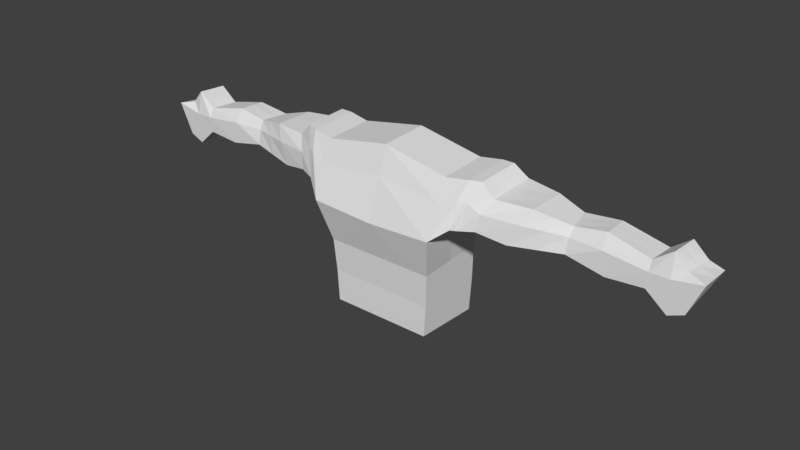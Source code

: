 # Source: John_doe_unfinished_mk1.blend  (saved by Blender 2.77.0; exported with 4.5.12 LTS)
import bpy
from mathutils import Matrix  # noqa: F401  (used for matrix-valued properties, if any)

bpy.ops.wm.read_factory_settings(use_empty=True)
scene = bpy.context.scene
scene.name = 'Scene'

# ---- collections
col_collection_1 = bpy.data.collections.new('Collection 1'); scene.collection.children.link(col_collection_1)

# ---- world
world_world = bpy.data.worlds.new('World'); scene.world = world_world
world_world.color = (0.05088, 0.05088, 0.05088)
world_world.use_sun_shadow = False
world_world.sun_shadow_jitter_overblur = 0.0
world_world.cycles.sampling_method = 'MANUAL'

# ---- meshes
me_cube_005 = bpy.data.meshes.new('Cube.005')
me_cube_005.from_pydata([(0.0, 1.81, 1.005), (0.0, 1.831, -0.4725), (0.0, 0.3743, 0.9217), (0.0, 0.4161, -0.4098), (-1.143, 1.81, 1.005), (-1.059, 1.831, -0.4725), (-1.143, 0.3743, 0.9217), (-1.059, 0.4161, -0.4098), (0.0, 1.622, 3.178), (0.0, 0.6041, 3.136), (-1.352, 1.622, 2.927), (-1.352, 0.6041, 2.885), (-1.252, 1.862, 2.223), (0.0, 1.873, 2.206), (0.0, 0.1236, 1.726), (-1.331, 0.1236, 1.789), (0.0, 0.4161, 0.2455), (-1.101, 0.4161, 0.2455), (-1.101, 1.842, 0.2559), (0.0, 1.842, 0.2559), (-2.05, 1.682, 2.979), (-2.034, 0.7467, 2.943), (-1.731, 1.702, 2.135), (-1.733, 0.4175, 2.03), (-3.565, 1.61, 2.521), (-3.688, 1.08, 2.506), (-3.579, 1.591, 1.941), (-3.652, 0.9021, 2.036), (-2.287, 0.7737, 2.677), (-2.062, 0.5421, 2.068), (-2.287, 1.792, 2.719), (-1.929, 1.729, 2.114), (-3.001, 0.8787, 2.675), (-3.001, 1.698, 2.675), (-2.629, 0.6718, 1.951), (-2.626, 1.636, 1.909), (-5.157, 1.655, 2.379), (-5.157, 1.034, 2.421), (-5.123, 1.591, 2.022), (-5.133, 0.9513, 1.914), (-4.315, 1.099, 2.602), (-4.407, 0.9262, 1.869), (-4.282, 1.629, 2.59), (-4.363, 1.566, 1.89), (-1.249, 1.725, 2.633), (-1.343, 0.4078, 2.437), (0.0, 1.725, 2.781), (0.0, 0.4078, 2.56), (-1.845, 1.739, 2.673), (-1.88, 0.5504, 2.571), (-3.596, 1.726, 2.167), (-3.667, 0.9714, 2.334), (-2.076, 1.766, 2.507), (-2.111, 0.5774, 2.406), (-2.847, 1.796, 2.362), (-2.849, 0.7336, 2.379), (-5.121, 1.713, 2.151), (-5.165, 0.9399, 2.229), (-4.261, 1.765, 2.154), (-4.326, 0.926, 2.329), (-1.459, 1.716, 2.233), (-1.806, 1.683, 2.977), (-1.806, 0.6647, 2.935), (-1.657, 0.3434, 2.047), (-1.699, 0.4684, 2.539), (-1.645, 1.698, 2.671), (-3.352, 0.9814, 2.588), (-3.289, 1.653, 2.596), (-3.151, 0.7894, 1.994), (-3.108, 1.612, 1.942), (-3.23, 1.72, 2.318), (-3.267, 0.8551, 2.356), (-5.824, 1.685, 2.369), (-5.772, 1.064, 2.411), (-5.8, 1.623, 1.701), (-5.845, 0.9824, 1.68), (-6.084, 1.743, 2.246), (-6.128, 0.9701, 2.323), (-5.495, 1.615, 1.579), (-5.494, 1.73, 2.145), (-5.529, 1.051, 2.694), (-5.538, 0.9568, 2.223), (-5.529, 1.672, 2.652), (-5.54, 0.9751, 1.558), (0.0, 1.092, 0.9634), (0.0, 1.124, -0.4412), (-1.143, 1.092, 0.9634), (-1.059, 1.124, -0.4412), (0.0, 1.113, 3.157), (-1.352, 1.113, 2.906), (-1.291, 0.9928, 2.006), (0.0, 0.9983, 1.966), (-1.101, 1.129, 0.2507), (0.0, 1.129, 0.2507), (-2.042, 1.215, 2.961), (-1.692, 1.16, 2.033), (-3.627, 1.345, 2.513), (-3.615, 1.247, 1.988), (-1.956, 1.235, 2.041), (-2.287, 1.283, 2.698), (-2.587, 1.253, 1.881), (-3.001, 1.289, 2.675), (-5.157, 1.344, 2.4), (-5.128, 1.271, 1.968), (-4.385, 1.246, 1.88), (-4.299, 1.364, 2.596), (0.0, 1.066, 2.67), (-1.558, 1.03, 2.14), (-1.806, 1.174, 2.956), (-3.143, 1.251, 1.857), (-3.321, 1.317, 2.592), (-5.798, 1.375, 2.39), (-5.822, 1.302, 1.69), (-6.106, 1.357, 2.284), (-5.518, 1.295, 1.569), (-5.529, 1.361, 2.673), (0.0, 1.831, -0.4725), (0.0, 0.4161, -0.4098), (-1.059, 1.831, -0.4725), (-1.059, 0.4161, -0.4098), (0.0, 1.124, -0.4412), (-1.059, 1.124, -0.4412)], [], [(85, 3, 117, 120), (16, 17, 7, 3), (93, 16, 3, 85), (18, 19, 1, 5), (92, 18, 5, 87), (46, 44, 10, 8), (88, 8, 10, 89), (106, 46, 8, 88), (65, 60, 22, 48), (45, 47, 9, 11), (6, 2, 14, 15), (86, 6, 15, 90), (84, 0, 13, 91), (0, 4, 12, 13), (86, 4, 18, 92), (4, 0, 19, 18), (84, 2, 16, 93), (2, 6, 17, 16), (71, 66, 25, 51), (108, 61, 20, 94), (107, 63, 23, 95), (64, 62, 21, 49), (59, 40, 37, 57), (110, 67, 24, 96), (109, 68, 27, 97), (70, 69, 26, 50), (48, 22, 31, 52), (95, 23, 29, 98), (94, 20, 30, 99), (49, 21, 28, 53), (52, 31, 35, 54), (98, 29, 34, 100), (99, 30, 33, 101), (53, 28, 32, 55), (81, 80, 73, 77), (105, 42, 36, 102), (104, 41, 39, 103), (58, 43, 38, 56), (50, 26, 43, 58), (97, 27, 41, 104), (96, 24, 42, 105), (51, 25, 40, 59), (27, 51, 59, 41), (24, 50, 58, 42), (42, 58, 56, 36), (79, 78, 74, 76), (29, 53, 55, 34), (30, 52, 54, 33), (23, 49, 53, 29), (20, 48, 52, 30), (67, 70, 50, 24), (41, 59, 57, 39), (63, 64, 49, 23), (68, 71, 51, 27), (15, 14, 47, 45), (61, 65, 48, 20), (91, 13, 46, 106), (13, 12, 44, 46), (10, 44, 65, 61), (15, 45, 64, 63), (45, 11, 62, 64), (90, 15, 63, 107), (89, 10, 61, 108), (44, 12, 60, 65), (34, 55, 71, 68), (33, 54, 70, 67), (54, 35, 69, 70), (100, 34, 68, 109), (101, 33, 67, 110), (55, 32, 66, 71), (113, 77, 73, 111), (112, 75, 77, 113), (115, 82, 72, 111), (83, 81, 77, 75), (114, 83, 75, 112), (82, 79, 76, 72), (36, 56, 79, 82), (103, 39, 83, 114), (39, 57, 81, 83), (102, 36, 82, 115), (56, 38, 78, 79), (57, 37, 80, 81), (37, 102, 115, 80), (38, 103, 114, 78), (78, 114, 112, 74), (80, 115, 111, 73), (74, 112, 113, 76), (76, 113, 111, 72), (32, 101, 110, 66), (35, 100, 109, 69), (11, 89, 108, 62), (12, 90, 107, 60), (14, 91, 106, 47), (25, 96, 105, 40), (26, 97, 104, 43), (43, 104, 103, 38), (40, 105, 102, 37), (28, 99, 101, 32), (31, 98, 100, 35), (21, 94, 99, 28), (22, 95, 98, 31), (69, 109, 97, 26), (66, 110, 96, 25), (60, 107, 95, 22), (62, 108, 94, 21), (0, 84, 93, 19), (6, 86, 92, 17), (2, 84, 91, 14), (4, 86, 90, 12), (47, 106, 88, 9), (9, 88, 89, 11), (17, 92, 87, 7), (19, 93, 85, 1), (87, 5, 118, 121), (121, 118, 116, 120), (119, 121, 120, 117), (3, 7, 119, 117), (7, 87, 121, 119), (1, 85, 120, 116), (5, 1, 116, 118)])
me_cube_005.use_remesh_preserve_volume = False
me_cube_005.use_remesh_preserve_attributes = False
me_cube_005.use_mirror_vertex_groups = False
me_cube_005.update()

# ---- objects
ob_cube = bpy.data.objects.new('Cube', me_cube_005)

# ---- transforms, parenting, visibility, modifiers, constraints
ob_cube.location = (1.375, 0.2099, 0.8408)
ob_cube.lineart.crease_threshold = 0.0
_m = ob_cube.modifiers.new('Mirror', 'MIRROR')
_m.use_clip = True

# ---- collection membership
col_collection_1.objects.link(ob_cube)

# ---- scene / render settings (as saved in the file)
scene.frame_start = 1; scene.frame_end = 250; scene.frame_set(144)
scene.render.engine = 'BLENDER_EEVEE_NEXT'
scene.render.resolution_percentage = 50
scene.render.dither_intensity = 0.0
scene.cycles.use_denoising = False
scene.cycles.samples = 128
scene.cycles.sampling_pattern = 'TABULATED_SOBOL'
scene.cycles.light_sampling_threshold = 0.0
scene.cycles.use_adaptive_sampling = False
scene.cycles.use_light_tree = False
scene.cycles.blur_glossy = 0.0
scene.cycles.sample_clamp_indirect = 0.0
scene.view_settings.view_transform = 'Standard'
bpy.context.view_layer.update()

# ---- added for rendering (the .blend has no active camera and no usable light): camera, sun
cam_auto = bpy.data.cameras.new('AutoCamera')
cam_auto.lens = 50.0
cam_auto.sensor_width = 36.0
cam_auto.clip_end = 1000.0
ob_auto_camera = bpy.data.objects.new('AutoCamera', cam_auto)
scene.collection.objects.link(ob_auto_camera)
ob_auto_camera.location = (13.3177, -13.1228, 11.7474)
ob_auto_camera.rotation_euler = (1.09748, -7.21219e-08, 0.694738)
scene.camera = ob_auto_camera
light_auto_sun = bpy.data.lights.new('AutoSun', 'SUN')
light_auto_sun.energy = 3.0
light_auto_sun.angle = 0.0523599
ob_auto_sun = bpy.data.objects.new('AutoSun', light_auto_sun)
scene.collection.objects.link(ob_auto_sun)
ob_auto_sun.rotation_euler = (0.872665, 0.174533, 0.523599)
bpy.context.view_layer.update()
